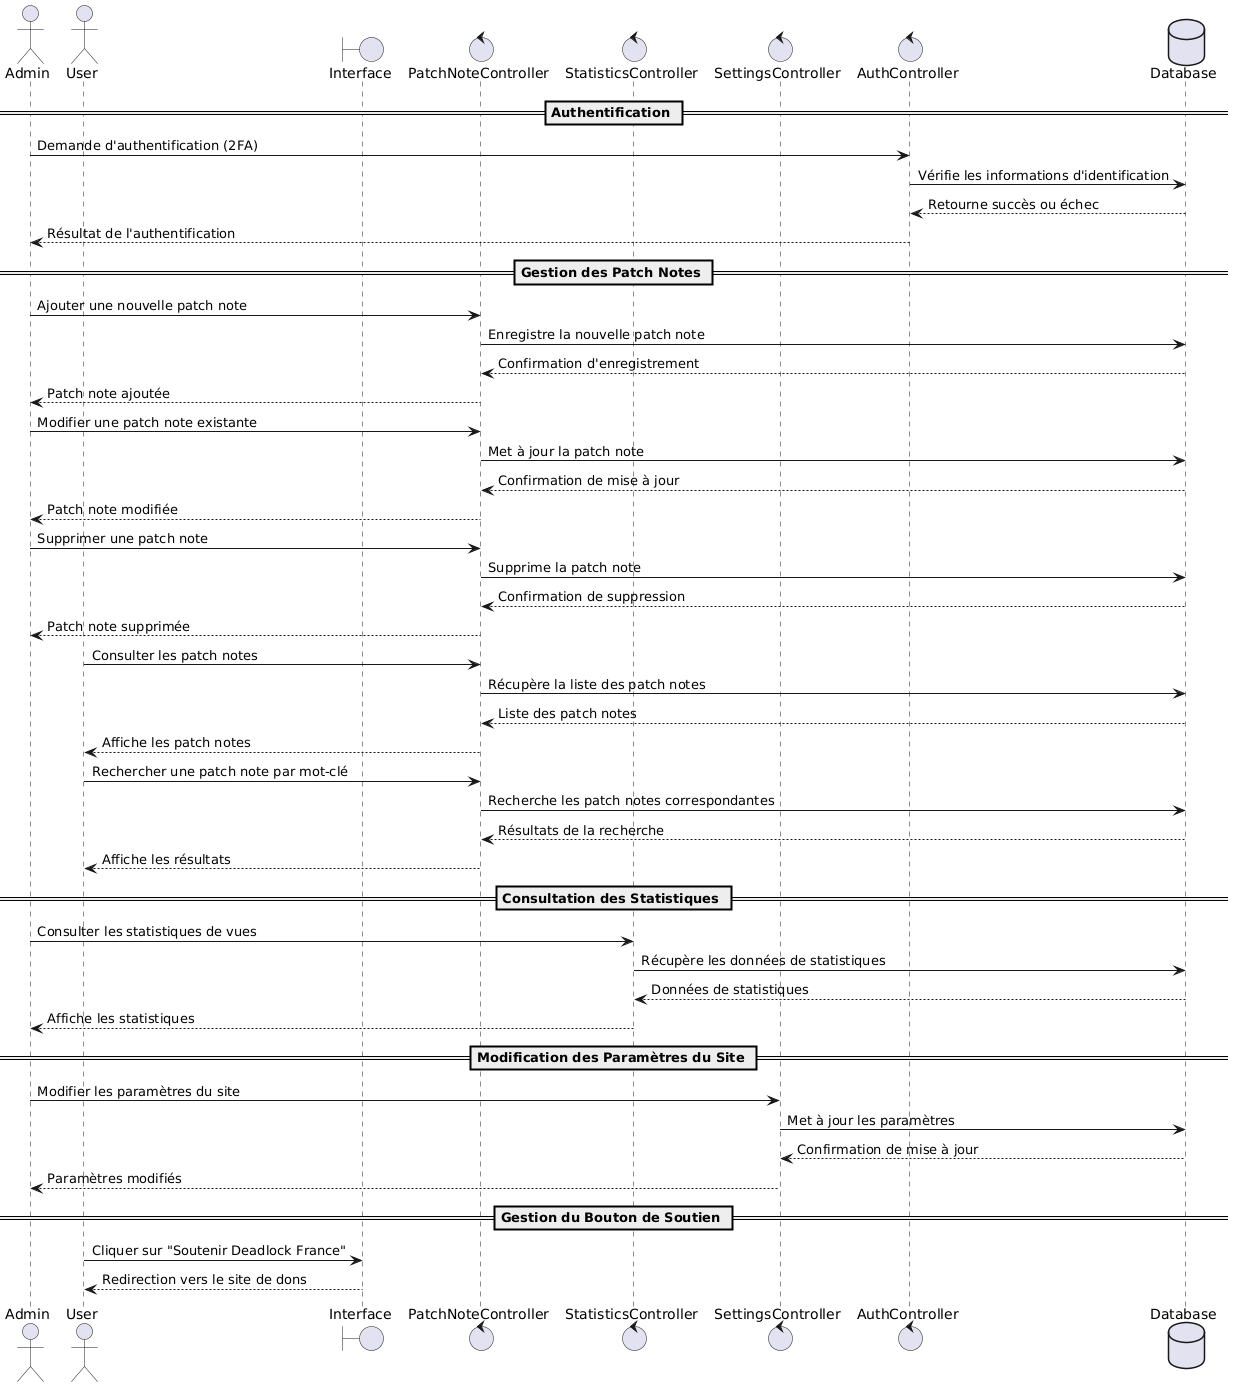

The diagram above was rendered by PlantUML. Its source (embedded in the PNG):
@startuml
actor Admin
actor User
boundary Interface
control PatchNoteController
control StatisticsController
control SettingsController
control AuthController
database Database

== Authentification ==
Admin -> AuthController : Demande d'authentification (2FA)
AuthController -> Database : Vérifie les informations d'identification
Database --> AuthController : Retourne succès ou échec
AuthController --> Admin : Résultat de l'authentification

== Gestion des Patch Notes ==
Admin -> PatchNoteController : Ajouter une nouvelle patch note
PatchNoteController -> Database : Enregistre la nouvelle patch note
Database --> PatchNoteController : Confirmation d'enregistrement
PatchNoteController --> Admin : Patch note ajoutée

Admin -> PatchNoteController : Modifier une patch note existante
PatchNoteController -> Database : Met à jour la patch note
Database --> PatchNoteController : Confirmation de mise à jour
PatchNoteController --> Admin : Patch note modifiée

Admin -> PatchNoteController : Supprimer une patch note
PatchNoteController -> Database : Supprime la patch note
Database --> PatchNoteController : Confirmation de suppression
PatchNoteController --> Admin : Patch note supprimée

User -> PatchNoteController : Consulter les patch notes
PatchNoteController -> Database : Récupère la liste des patch notes
Database --> PatchNoteController : Liste des patch notes
PatchNoteController --> User : Affiche les patch notes

User -> PatchNoteController : Rechercher une patch note par mot-clé
PatchNoteController -> Database : Recherche les patch notes correspondantes
Database --> PatchNoteController : Résultats de la recherche
PatchNoteController --> User : Affiche les résultats

== Consultation des Statistiques ==
Admin -> StatisticsController : Consulter les statistiques de vues
StatisticsController -> Database : Récupère les données de statistiques
Database --> StatisticsController : Données de statistiques
StatisticsController --> Admin : Affiche les statistiques

== Modification des Paramètres du Site ==
Admin -> SettingsController : Modifier les paramètres du site
SettingsController -> Database : Met à jour les paramètres
Database --> SettingsController : Confirmation de mise à jour
SettingsController --> Admin : Paramètres modifiés

== Gestion du Bouton de Soutien ==
User -> Interface : Cliquer sur "Soutenir Deadlock France"
Interface --> User : Redirection vers le site de dons
@enduml